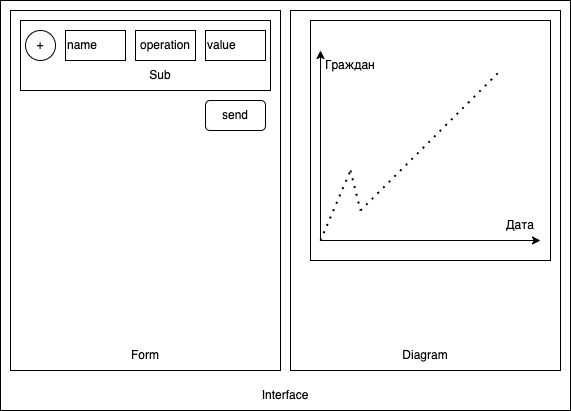

The diagram above was exported from draw.io. Its source (the exported page's mxGraphModel, read from the mxfile embedded in the PNG):
<mxGraphModel dx="1019" dy="898" grid="1" gridSize="10" guides="1" tooltips="1" connect="1" arrows="1" fold="1" page="1" pageScale="1" pageWidth="827" pageHeight="1169" math="0" shadow="0">
  <root>
    <mxCell id="YHPE1fdo583Xq11zBq2t-0" />
    <mxCell id="YHPE1fdo583Xq11zBq2t-1" parent="YHPE1fdo583Xq11zBq2t-0" />
    <mxCell id="F8Oha28-kNdIOB9ab4Ok-24" value="Interface" style="text;html=1;strokeColor=none;fillColor=none;align=center;verticalAlign=middle;whiteSpace=wrap;rounded=0;" parent="YHPE1fdo583Xq11zBq2t-1" vertex="1">
      <mxGeometry x="295" y="410" width="60" height="30" as="geometry" />
    </mxCell>
    <mxCell id="F8Oha28-kNdIOB9ab4Ok-29" value="Form" style="text;html=1;strokeColor=none;fillColor=none;align=center;verticalAlign=middle;whiteSpace=wrap;rounded=0;" parent="YHPE1fdo583Xq11zBq2t-1" vertex="1">
      <mxGeometry x="155" y="370" width="60" height="30" as="geometry" />
    </mxCell>
    <mxCell id="F8Oha28-kNdIOB9ab4Ok-30" value="Diagram" style="text;html=1;strokeColor=none;fillColor=none;align=center;verticalAlign=middle;whiteSpace=wrap;rounded=0;" parent="YHPE1fdo583Xq11zBq2t-1" vertex="1">
      <mxGeometry x="435" y="370" width="60" height="30" as="geometry" />
    </mxCell>
    <mxCell id="F8Oha28-kNdIOB9ab4Ok-32" value="" style="rounded=0;whiteSpace=wrap;html=1;fillColor=none;" parent="YHPE1fdo583Xq11zBq2t-1" vertex="1">
      <mxGeometry x="40" y="30" width="570" height="410" as="geometry" />
    </mxCell>
    <mxCell id="F8Oha28-kNdIOB9ab4Ok-33" value="" style="rounded=0;whiteSpace=wrap;html=1;fillColor=none;" parent="YHPE1fdo583Xq11zBq2t-1" vertex="1">
      <mxGeometry x="50" y="40" width="270" height="360" as="geometry" />
    </mxCell>
    <mxCell id="F8Oha28-kNdIOB9ab4Ok-34" value="" style="rounded=0;whiteSpace=wrap;html=1;fillColor=none;" parent="YHPE1fdo583Xq11zBq2t-1" vertex="1">
      <mxGeometry x="330" y="40" width="270" height="360" as="geometry" />
    </mxCell>
    <mxCell id="F8Oha28-kNdIOB9ab4Ok-35" value="+" style="ellipse;whiteSpace=wrap;html=1;aspect=fixed;" parent="YHPE1fdo583Xq11zBq2t-1" vertex="1">
      <mxGeometry x="65" y="60" width="30" height="30" as="geometry" />
    </mxCell>
    <mxCell id="F8Oha28-kNdIOB9ab4Ok-36" value="name" style="rounded=0;whiteSpace=wrap;html=1;align=left;" parent="YHPE1fdo583Xq11zBq2t-1" vertex="1">
      <mxGeometry x="105" y="60" width="60" height="30" as="geometry" />
    </mxCell>
    <mxCell id="F8Oha28-kNdIOB9ab4Ok-37" value="operation" style="rounded=0;whiteSpace=wrap;html=1;" parent="YHPE1fdo583Xq11zBq2t-1" vertex="1">
      <mxGeometry x="175" y="60" width="60" height="30" as="geometry" />
    </mxCell>
    <mxCell id="F8Oha28-kNdIOB9ab4Ok-38" value="value" style="rounded=0;whiteSpace=wrap;html=1;align=left;" parent="YHPE1fdo583Xq11zBq2t-1" vertex="1">
      <mxGeometry x="245" y="60" width="60" height="30" as="geometry" />
    </mxCell>
    <mxCell id="F8Oha28-kNdIOB9ab4Ok-39" value="send" style="rounded=1;whiteSpace=wrap;html=1;" parent="YHPE1fdo583Xq11zBq2t-1" vertex="1">
      <mxGeometry x="245" y="130" width="60" height="30" as="geometry" />
    </mxCell>
    <mxCell id="F8Oha28-kNdIOB9ab4Ok-40" value="" style="whiteSpace=wrap;html=1;aspect=fixed;" parent="YHPE1fdo583Xq11zBq2t-1" vertex="1">
      <mxGeometry x="350" y="50" width="240" height="240" as="geometry" />
    </mxCell>
    <mxCell id="F8Oha28-kNdIOB9ab4Ok-41" value="" style="endArrow=classic;html=1;rounded=0;" parent="YHPE1fdo583Xq11zBq2t-1" edge="1">
      <mxGeometry width="50" height="50" relative="1" as="geometry">
        <mxPoint x="360" y="270" as="sourcePoint" />
        <mxPoint x="580" y="270" as="targetPoint" />
      </mxGeometry>
    </mxCell>
    <mxCell id="F8Oha28-kNdIOB9ab4Ok-42" value="" style="endArrow=classic;html=1;rounded=0;" parent="YHPE1fdo583Xq11zBq2t-1" edge="1">
      <mxGeometry width="50" height="50" relative="1" as="geometry">
        <mxPoint x="360" y="270" as="sourcePoint" />
        <mxPoint x="360" y="80" as="targetPoint" />
      </mxGeometry>
    </mxCell>
    <mxCell id="F8Oha28-kNdIOB9ab4Ok-43" value="" style="endArrow=none;dashed=1;html=1;dashPattern=1 3;strokeWidth=2;rounded=0;" parent="YHPE1fdo583Xq11zBq2t-1" edge="1">
      <mxGeometry width="50" height="50" relative="1" as="geometry">
        <mxPoint x="360" y="270" as="sourcePoint" />
        <mxPoint x="390" y="200" as="targetPoint" />
      </mxGeometry>
    </mxCell>
    <mxCell id="F8Oha28-kNdIOB9ab4Ok-44" value="" style="endArrow=none;dashed=1;html=1;dashPattern=1 3;strokeWidth=2;rounded=0;" parent="YHPE1fdo583Xq11zBq2t-1" edge="1">
      <mxGeometry width="50" height="50" relative="1" as="geometry">
        <mxPoint x="390" y="200" as="sourcePoint" />
        <mxPoint x="400" y="240" as="targetPoint" />
      </mxGeometry>
    </mxCell>
    <mxCell id="F8Oha28-kNdIOB9ab4Ok-45" value="" style="endArrow=none;dashed=1;html=1;dashPattern=1 3;strokeWidth=2;rounded=0;" parent="YHPE1fdo583Xq11zBq2t-1" edge="1">
      <mxGeometry width="50" height="50" relative="1" as="geometry">
        <mxPoint x="400" y="240" as="sourcePoint" />
        <mxPoint x="540" y="100" as="targetPoint" />
      </mxGeometry>
    </mxCell>
    <mxCell id="F8Oha28-kNdIOB9ab4Ok-46" value="Дата" style="text;html=1;strokeColor=none;fillColor=none;align=center;verticalAlign=middle;whiteSpace=wrap;rounded=0;" parent="YHPE1fdo583Xq11zBq2t-1" vertex="1">
      <mxGeometry x="530" y="240" width="60" height="30" as="geometry" />
    </mxCell>
    <mxCell id="F8Oha28-kNdIOB9ab4Ok-47" value="Граждан" style="text;html=1;strokeColor=none;fillColor=none;align=center;verticalAlign=middle;whiteSpace=wrap;rounded=0;" parent="YHPE1fdo583Xq11zBq2t-1" vertex="1">
      <mxGeometry x="360" y="80" width="60" height="30" as="geometry" />
    </mxCell>
    <mxCell id="F8Oha28-kNdIOB9ab4Ok-48" value="" style="rounded=0;whiteSpace=wrap;html=1;fillColor=none;" parent="YHPE1fdo583Xq11zBq2t-1" vertex="1">
      <mxGeometry x="60" y="50" width="250" height="70" as="geometry" />
    </mxCell>
    <mxCell id="F8Oha28-kNdIOB9ab4Ok-50" value="Sub" style="text;html=1;strokeColor=none;fillColor=none;align=center;verticalAlign=middle;whiteSpace=wrap;rounded=0;" parent="YHPE1fdo583Xq11zBq2t-1" vertex="1">
      <mxGeometry x="170" y="90" width="60" height="30" as="geometry" />
    </mxCell>
  </root>
</mxGraphModel>